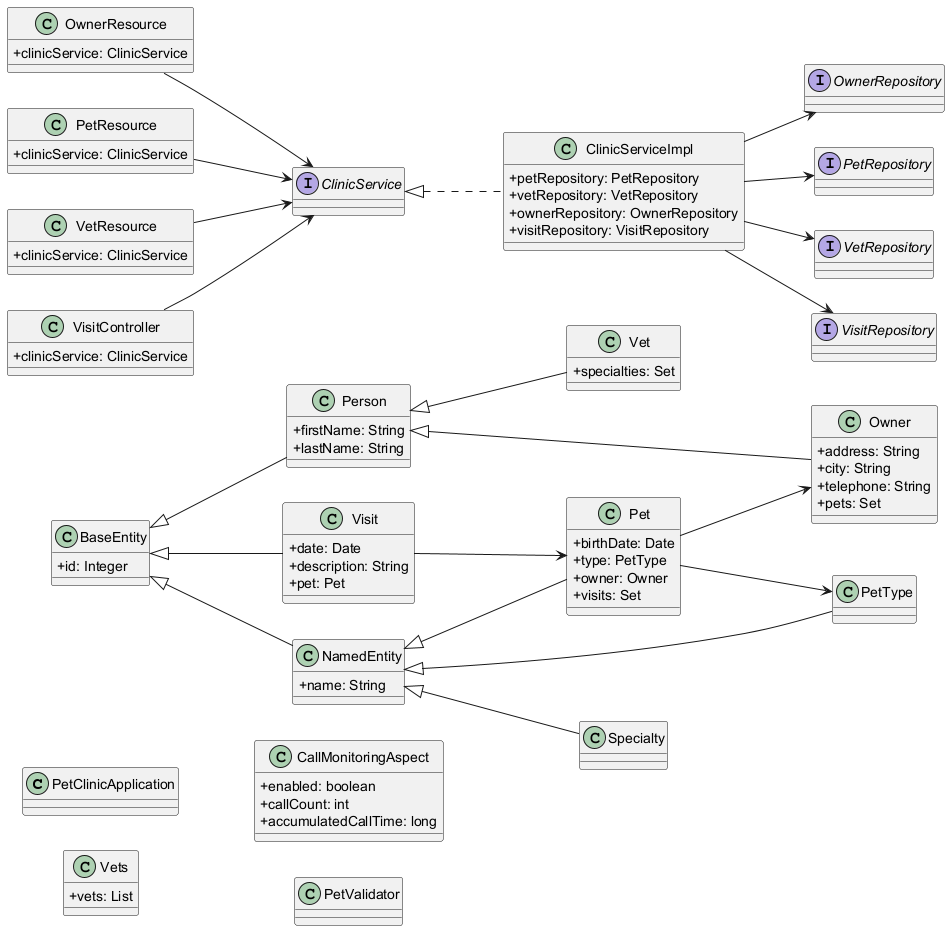

The diagram above was rendered by PlantUML. Its source (embedded in the PNG):
@startuml
skinparam classAttributeIconSize 0
left to right direction
class PetClinicApplication {
}
class BaseEntity {
  + id: Integer
}
class NamedEntity {
  + name: String
}
class Owner {
  + address: String
  + city: String
  + telephone: String
  + pets: Set
}
class Person {
  + firstName: String
  + lastName: String
}
class Pet {
  + birthDate: Date
  + type: PetType
  + owner: Owner
  + visits: Set
}
class PetType {
}
class Specialty {
}
class Vet {
  + specialties: Set
}
class Vets {
  + vets: List
}
class Visit {
  + date: Date
  + description: String
  + pet: Pet
}
interface OwnerRepository {
}
interface PetRepository {
}
interface VetRepository {
}
interface VisitRepository {
}
interface ClinicService {
}
class ClinicServiceImpl {
  + petRepository: PetRepository
  + vetRepository: VetRepository
  + ownerRepository: OwnerRepository
  + visitRepository: VisitRepository
}
class CallMonitoringAspect {
  + enabled: boolean
  + callCount: int
  + accumulatedCallTime: long
}
class OwnerResource {
  + clinicService: ClinicService
}
class PetResource {
  + clinicService: ClinicService
}
class PetValidator {
}
class VetResource {
  + clinicService: ClinicService
}
class VisitController {
  + clinicService: ClinicService
}
BaseEntity <|-- NamedEntity
BaseEntity <|-- Person
BaseEntity <|-- Visit
ClinicService <|.. ClinicServiceImpl
ClinicServiceImpl --> OwnerRepository
ClinicServiceImpl --> PetRepository
ClinicServiceImpl --> VetRepository
ClinicServiceImpl --> VisitRepository
NamedEntity <|-- Pet
NamedEntity <|-- PetType
NamedEntity <|-- Specialty
OwnerResource --> ClinicService
Person <|-- Owner
Person <|-- Vet
Pet --> Owner
Pet --> PetType
PetResource --> ClinicService
VetResource --> ClinicService
Visit --> Pet
VisitController --> ClinicService
@enduml